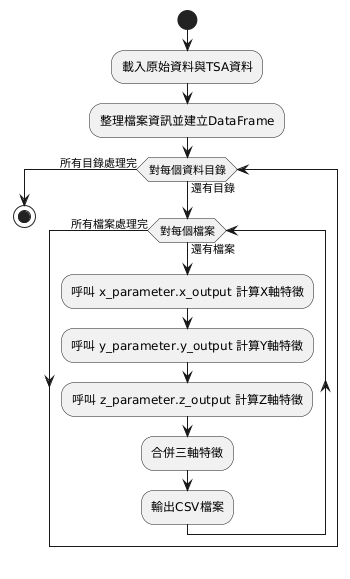

The diagram above was rendered by PlantUML. Its source (embedded in the PNG):
@startuml
' 活動圖：資料處理流程

start
:載入原始資料與TSA資料;
:整理檔案資訊並建立DataFrame;

' 對每個資料目錄的循環
while (對每個資料目錄) is (還有目錄)
  ' 對每個檔案的循環
  while (對每個檔案) is (還有檔案)
    :呼叫 x_parameter.x_output 計算X軸特徵;
    :呼叫 y_parameter.y_output 計算Y軸特徵;
    :呼叫 z_parameter.z_output 計算Z軸特徵;
    :合併三軸特徵;
    :輸出CSV檔案;
  endwhile (所有檔案處理完)
endwhile (所有目錄處理完)

stop
@enduml